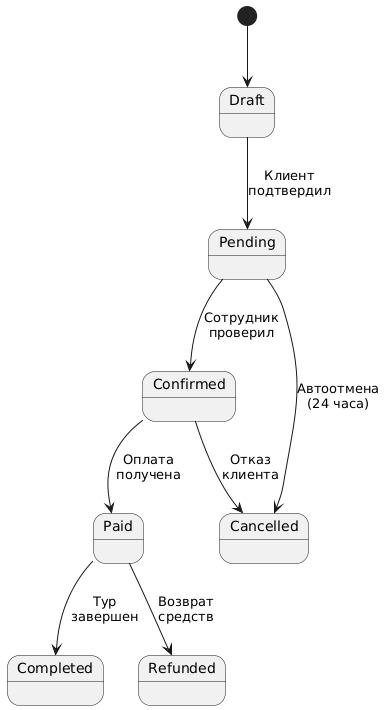

The diagram above was rendered by PlantUML. Its source (embedded in the PNG):
@startuml
[*] --> Draft
Draft --> Pending : Клиент\nподтвердил
Pending --> Confirmed : Сотрудник\nпроверил
Pending --> Cancelled : Автоотмена\n(24 часа)
Confirmed --> Paid : Оплата\nполучена
Confirmed --> Cancelled : Отказ\nклиента
Paid --> Completed : Тур\nзавершен
Paid --> Refunded : Возврат\nсредств
@enduml